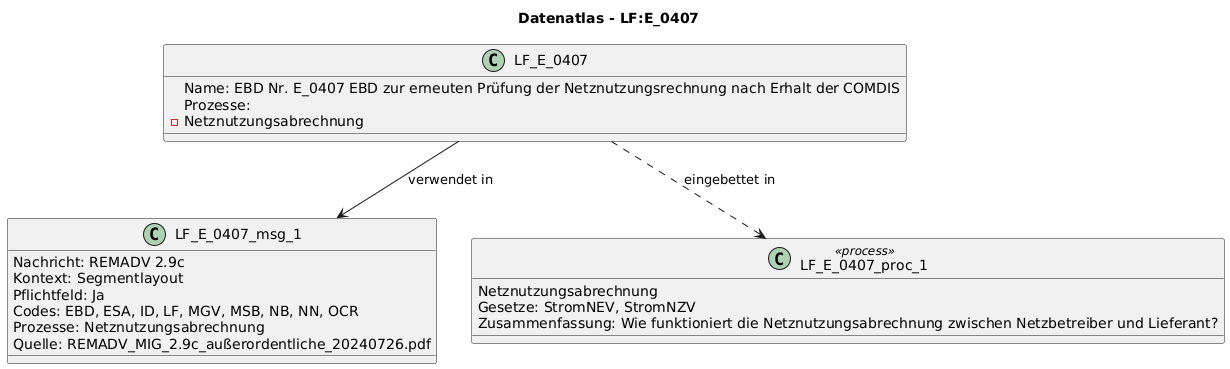

The diagram above was rendered by PlantUML. Its source (embedded in the PNG):
@startuml
title Datenatlas - LF:E_0407
class LF_E_0407 {
  Name: EBD Nr. E_0407 EBD zur erneuten Prüfung der Netznutzungsrechnung nach Erhalt der COMDIS
  Prozesse:
    - Netznutzungsabrechnung
}
class LF_E_0407_msg_1 {
  Nachricht: REMADV 2.9c
  Kontext: Segmentlayout
  Pflichtfeld: Ja
  Codes: EBD, ESA, ID, LF, MGV, MSB, NB, NN, OCR
  Prozesse: Netznutzungsabrechnung
  Quelle: REMADV_MIG_2.9c_außerordentliche_20240726.pdf
}
LF_E_0407 --> LF_E_0407_msg_1 : verwendet in
class LF_E_0407_proc_1 <<process>> {
  Netznutzungsabrechnung
  Gesetze: StromNEV, StromNZV
  Zusammenfassung: Wie funktioniert die Netznutzungsabrechnung zwischen Netzbetreiber und Lieferant?
}
LF_E_0407 ..> LF_E_0407_proc_1 : eingebettet in
@enduml